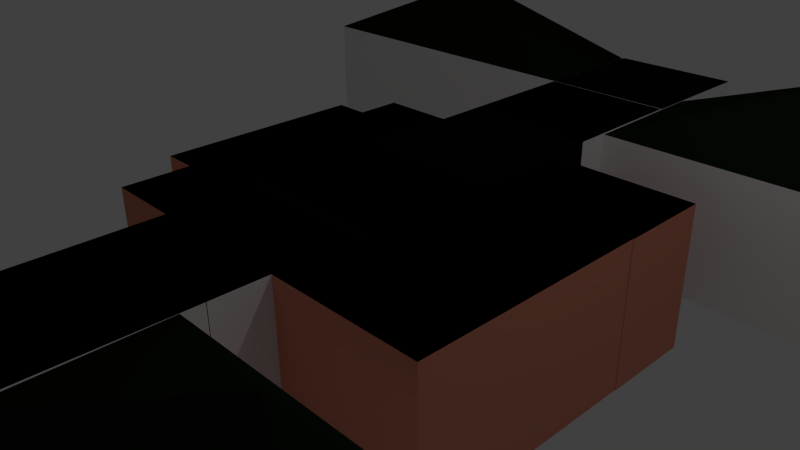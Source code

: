 # Source: Benedict_Maybe.blend  (saved by Blender 2.76.0; exported with 4.5.12 LTS)
import bpy
from mathutils import Matrix  # noqa: F401  (used for matrix-valued properties, if any)

bpy.ops.wm.read_factory_settings(use_empty=True)
scene = bpy.context.scene
scene.name = 'Scene'

# ---- collections
col_collection_1 = bpy.data.collections.new('Collection 1'); scene.collection.children.link(col_collection_1)

# ---- materials (node trees are filled in below, after node groups)
mat_roof = bpy.data.materials.new('roof')
mat_roof.alpha_threshold = 0.0
mat_roof.use_transparent_shadow = False
mat_roof.diffuse_color = (0.008345, 0.01467, 0.005983, 1.0)
mat_roof.roughness = 0.5
mat_material_009 = bpy.data.materials.new('Material.009')
mat_material_009.alpha_threshold = 0.0
mat_material_009.use_transparent_shadow = False
mat_material_009.diffuse_color = (0.003095, 0.002885, 0.002592, 1.0)
mat_material_009.roughness = 0.5
mat_material_007 = bpy.data.materials.new('Material.007')
mat_material_007.alpha_threshold = 0.0
mat_material_007.use_transparent_shadow = False
mat_material_007.diffuse_color = (0.002579, 0.002579, 0.002579, 1.0)
mat_material_007.roughness = 0.5
mat_material_006 = bpy.data.materials.new('Material.006')
mat_material_006.alpha_threshold = 0.0
mat_material_006.use_transparent_shadow = False
mat_material_006.diffuse_color = (0.0, 0.0, 0.0, 1.0)
mat_material_006.roughness = 0.5
mat_material_005 = bpy.data.materials.new('Material.005')
mat_material_005.alpha_threshold = 0.0
mat_material_005.use_transparent_shadow = False
mat_material_005.diffuse_color = (0.003095, 0.003095, 0.003095, 1.0)
mat_material_005.roughness = 0.5
mat_material_004 = bpy.data.materials.new('Material.004')
mat_material_004.alpha_threshold = 0.0
mat_material_004.use_transparent_shadow = False
mat_material_004.diffuse_color = (0.0, 0.0, 0.0, 1.0)
mat_material_004.roughness = 0.5
mat_material_003 = bpy.data.materials.new('Material.003')
mat_material_003.alpha_threshold = 0.0
mat_material_003.use_transparent_shadow = False
mat_material_003.diffuse_color = (0.0, 0.0, 0.0, 1.0)
mat_material_003.roughness = 0.5
mat_material_002 = bpy.data.materials.new('Material.002')
mat_material_002.alpha_threshold = 0.0
mat_material_002.use_transparent_shadow = False
mat_material_002.diffuse_color = (0.0, 0.0, 0.0, 1.0)
mat_material_002.roughness = 0.5
mat_material_010 = bpy.data.materials.new('Material.010')
mat_material_010.alpha_threshold = 0.0
mat_material_010.use_transparent_shadow = False
mat_material_010.roughness = 0.5
mat_material_008 = bpy.data.materials.new('Material.008')
mat_material_008.alpha_threshold = 0.0
mat_material_008.use_transparent_shadow = False
mat_material_008.diffuse_color = (0.004896, 0.004896, 0.004896, 1.0)
mat_material_008.roughness = 0.5
mat_material_001 = bpy.data.materials.new('Material.001')
mat_material_001.alpha_threshold = 0.0
mat_material_001.use_transparent_shadow = False
mat_material_001.diffuse_color = (0.8, 0.2928, 0.1997, 1.0)
mat_material_001.specular_color = (0.9068, 0.9708, 1.0)
mat_material_001.roughness = 0.5

# ---- material node trees

# ---- world
world_world = bpy.data.worlds.new('World'); scene.world = world_world
world_world.color = (0.05088, 0.05088, 0.05088)
world_world.use_sun_shadow = False
world_world.sun_shadow_jitter_overblur = 0.0
world_world.cycles.sampling_method = 'MANUAL'
world_world.cycles.sample_map_resolution = 256

# ---- cameras
cam_camera = bpy.data.cameras.new('Camera')
cam_camera.clip_end = 100.0
cam_camera.lens = 35.0
cam_camera.sensor_width = 32.0
cam_camera.sensor_height = 18.0
cam_camera.ortho_scale = 7.314
cam_camera.dof.focus_distance = 0.0
cam_camera.dof.aperture_fstop = 128.0

# ---- lights
light_lamp = bpy.data.lights.new('Lamp', 'POINT')
light_lamp.transmission_factor = 0.0
light_lamp.cutoff_distance = 30.0
light_lamp.energy = 100.0
light_lamp.shadow_buffer_clip_start = 1.001
light_lamp.shadow_soft_size = 0.1
light_lamp.shadow_maximum_resolution = 0.006
light_lamp.use_absolute_resolution = True
light_lamp.cycles.use_multiple_importance_sampling = False

# ---- meshes
me_cube_023 = bpy.data.meshes.new('Cube.023')
me_cube_023.from_pydata([(-1.368, -0.3772, -0.03392), (-1.0, 0.5, -1.0), (-1.0, 0.5, 0.0), (-1.368, -0.3772, -1.034), (-1.0, 0.5, -0.5), (-1.0, 0.5, 0.5), (-1.368, -0.3772, -0.5339), (-1.368, -0.3772, 0.4661)], [], [(4, 1, 3, 6), (2, 4, 6, 0), (5, 2, 0, 7)])
me_cube_023.use_remesh_preserve_volume = False
me_cube_023.use_remesh_preserve_attributes = False
me_cube_023.use_mirror_vertex_groups = False
me_cube_023.update()
me_cube_022 = bpy.data.meshes.new('Cube.022')
me_cube_022.from_pydata([(-1.411, 0.3987, 0.4922), (-1.411, 0.3987, -0.003967), (-1.0, -0.5, -0.9846), (-1.0, -0.5, 0.007711), (-1.411, 0.3987, -0.9963), (-1.0, -0.5, 0.5039), (-1.0, -0.5, -0.4884), (-1.411, 0.3987, -0.5001)], [], [(3, 5, 0, 1), (2, 6, 7, 4), (6, 3, 1, 7)])
me_cube_022.use_remesh_preserve_volume = False
me_cube_022.use_remesh_preserve_attributes = False
me_cube_022.use_mirror_vertex_groups = False
me_cube_022.update()
me_cube_021 = bpy.data.meshes.new('Cube.021')
me_cube_021.from_pydata([(-1.0, -1.0, 1.0), (-1.057, 1.091, 1.024), (-6.458, -1.0, 1.0), (-6.458, 1.0, 1.0), (-1.0, -1.0, 1.0), (-6.458, -1.0, 1.0), (-3.782, 0.05297, 2.15), (-1.0, -1.0, 1.0)], [], [(0, 1, 3, 2), (2, 0, 4, 5), (5, 4, 6), (1, 3, 6), (2, 3, 6), (1, 7, 6)])
me_cube_021.materials.append(mat_roof)
me_cube_021.use_remesh_preserve_volume = False
me_cube_021.use_remesh_preserve_attributes = False
me_cube_021.use_mirror_vertex_groups = False
me_cube_021.update()
me_cube_020 = bpy.data.meshes.new('Cube.020')
me_cube_020.from_pydata([(-1.0, -1.0, 1.0), (-1.01, 0.9947, 1.024), (-6.458, -1.0, 1.0), (-6.458, 1.0, 1.0), (-1.0, -1.0, 1.0), (-6.458, -1.0, 1.0), (-3.782, 0.05297, 2.15), (-1.0, -1.0, 1.0)], [], [(0, 1, 3, 2), (2, 0, 4, 5), (5, 4, 6), (1, 3, 6), (2, 3, 6), (1, 7, 6)])
me_cube_020.materials.append(mat_roof)
me_cube_020.use_remesh_preserve_volume = False
me_cube_020.use_remesh_preserve_attributes = False
me_cube_020.use_mirror_vertex_groups = False
me_cube_020.update()
me_cube_019 = bpy.data.meshes.new('Cube.019')
me_cube_019.from_pydata([(-1.0, -1.0, 1.0), (-0.9763, 1.078, 0.9973), (-6.458, -1.0, 1.0), (-6.458, 1.0, 1.0), (-1.0, -1.0, 1.0), (-6.458, -1.0, 1.0), (-3.782, 0.05297, 2.15), (-1.0, -1.0, 1.0)], [], [(0, 1, 3, 2), (2, 0, 4, 5), (5, 4, 6), (1, 3, 6), (2, 3, 6), (1, 7, 6)])
me_cube_019.materials.append(mat_roof)
me_cube_019.use_remesh_preserve_volume = False
me_cube_019.use_remesh_preserve_attributes = False
me_cube_019.use_mirror_vertex_groups = False
me_cube_019.update()
me_cube_018 = bpy.data.meshes.new('Cube.018')
me_cube_018.from_pydata([(-1.0, -1.0, 1.0), (-1.042, 0.9938, 0.9914), (-6.458, -1.0, 1.0), (-6.458, 1.0, 1.0), (-1.0, -1.0, 1.0), (-6.458, -1.0, 1.0), (-3.782, 0.05297, 2.15), (-1.0, -1.0, 1.0)], [], [(0, 1, 3, 2), (2, 0, 4, 5), (5, 4, 6), (1, 3, 6), (2, 3, 6), (1, 7, 6)])
me_cube_018.materials.append(mat_roof)
me_cube_018.use_remesh_preserve_volume = False
me_cube_018.use_remesh_preserve_attributes = False
me_cube_018.use_mirror_vertex_groups = False
me_cube_018.update()
me_cube_017 = bpy.data.meshes.new('Cube.017')
me_cube_017.from_pydata([(1.0, 1.0, 1.0), (1.0, -1.0, 1.0), (-1.0, -1.0, 1.0), (-1.0, 1.0, 1.0)], [], [(0, 3, 2, 1)])
me_cube_017.materials.append(mat_material_009)
me_cube_017.use_remesh_preserve_volume = False
me_cube_017.use_remesh_preserve_attributes = False
me_cube_017.use_mirror_vertex_groups = False
me_cube_017.update()
me_cube_016 = bpy.data.meshes.new('Cube.016')
me_cube_016.from_pydata([(1.0, 1.0, 1.0), (1.0, -1.0, 1.0), (-1.0, -1.0, 1.0), (-1.0, 1.0, 1.0)], [], [(0, 3, 2, 1)])
me_cube_016.materials.append(mat_material_007)
me_cube_016.use_remesh_preserve_volume = False
me_cube_016.use_remesh_preserve_attributes = False
me_cube_016.use_mirror_vertex_groups = False
me_cube_016.update()
me_cube_015 = bpy.data.meshes.new('Cube.015')
me_cube_015.from_pydata([(1.0, 1.0, 1.0), (1.0, -1.0, 1.0), (-1.0, -1.0, 1.0), (-1.0, 1.0, 1.0), (-1.0, 1.788e-07, 1.0), (-1.0, 0.5, 1.0), (-1.0, -0.5, 1.0)], [], [(0, 3, 5, 4, 6, 2, 1)])
me_cube_015.materials.append(mat_material_006)
me_cube_015.use_remesh_preserve_volume = False
me_cube_015.use_remesh_preserve_attributes = False
me_cube_015.use_mirror_vertex_groups = False
me_cube_015.update()
me_cube_014 = bpy.data.meshes.new('Cube.014')
me_cube_014.from_pydata([(-1.0, -1.0, -1.0), (-1.0, 1.0, -1.0), (-1.0, -1.0, 1.0), (-1.0, 1.0, 1.0)], [], [(0, 2, 3, 1)])
me_cube_014.use_remesh_preserve_volume = False
me_cube_014.use_remesh_preserve_attributes = False
me_cube_014.use_mirror_vertex_groups = False
me_cube_014.update()
me_cube_009 = bpy.data.meshes.new('Cube.009')
me_cube_009.from_pydata([(1.0, 1.0, 1.0), (1.0, -1.0, 1.0), (-1.0, -1.0, 1.0), (-1.0, 1.0, 1.0)], [], [(0, 3, 2, 1)])
me_cube_009.materials.append(mat_material_005)
me_cube_009.use_remesh_preserve_volume = False
me_cube_009.use_remesh_preserve_attributes = False
me_cube_009.use_mirror_vertex_groups = False
me_cube_009.update()
me_cube_008 = bpy.data.meshes.new('Cube.008')
me_cube_008.from_pydata([(1.0, 1.0, 1.0), (1.0, -1.0, 1.0), (-1.0, -1.0, 1.0), (-1.0, 1.0, 1.0)], [], [(0, 3, 2, 1)])
me_cube_008.materials.append(mat_material_004)
me_cube_008.use_remesh_preserve_volume = False
me_cube_008.use_remesh_preserve_attributes = False
me_cube_008.use_mirror_vertex_groups = False
me_cube_008.update()
me_cube_007 = bpy.data.meshes.new('Cube.007')
me_cube_007.from_pydata([(1.0, 1.0, 1.0), (1.0, -1.0, 1.0), (-1.0, -1.0, 1.0), (-1.0, 1.0, 1.0)], [], [(0, 3, 2, 1)])
me_cube_007.materials.append(mat_material_003)
me_cube_007.use_remesh_preserve_volume = False
me_cube_007.use_remesh_preserve_attributes = False
me_cube_007.use_mirror_vertex_groups = False
me_cube_007.update()
me_cube_005 = bpy.data.meshes.new('Cube.005')
me_cube_005.from_pydata([(1.0, 1.0, 1.0), (1.0, -1.0, 1.0), (-1.0, -1.0, 1.0), (-1.0, 1.0, 1.0), (-2.068, -1.0, 1.0), (-2.068, 1.0, 1.0), (-1.0, -2.284, 1.0), (-2.068, -2.284, 1.0), (-1.0, 2.301, 1.0), (-2.068, 2.301, 1.0), (2.469, 1.0, 1.0), (2.469, -1.0, 1.0), (1.0, 2.277, 1.0), (2.469, 2.277, 1.0), (1.0, -2.236, 1.0), (2.469, -2.236, 1.0), (3.099, -1.0, 1.0), (3.099, -2.236, 1.0), (3.098, 1.0, 1.0), (3.098, -1.0, 1.0), (3.107, 1.0, 1.0), (3.107, 2.277, 1.0), (-2.068, 4.172e-07, 1.0), (-2.068, -1.642, 1.0), (-2.068, 1.651, 1.0), (-2.068, 0.5, 1.0), (-2.068, -1.321, 1.0), (-2.068, 1.976, 1.0), (-2.068, -0.5, 1.0), (-2.068, -1.963, 1.0), (-2.068, 1.325, 1.0), (-2.563, -1.0, 1.0), (-2.563, 1.0, 1.0), (-2.563, 0.5, 1.0), (-2.563, -1.321, 1.0), (-2.563, -0.5, 1.0), (-2.563, 5.662e-07, 1.0), (-2.563, 1.325, 1.0), (-2.563, 1.651, 1.0)], [], [(0, 3, 2, 1), (0, 1, 11, 10), (2, 3, 5, 25, 22, 28, 4), (2, 4, 26, 23, 29, 7, 6), (5, 3, 8, 9, 27, 24, 30), (0, 10, 13, 12), (11, 1, 14, 15), (11, 15, 17, 16), (10, 11, 19, 18), (13, 10, 20, 21), (30, 24, 38, 37), (4, 28, 35, 31), (25, 5, 32, 33), (28, 22, 36, 35), (5, 30, 37, 32), (22, 25, 33, 36), (26, 4, 31, 34)])
me_cube_005.materials.append(mat_material_002)
me_cube_005.use_remesh_preserve_volume = False
me_cube_005.use_remesh_preserve_attributes = False
me_cube_005.use_mirror_vertex_groups = False
me_cube_005.update()
me_cube_013 = bpy.data.meshes.new('Cube.013')
me_cube_013.from_pydata([(1.0, 1.0, -1.0), (1.0, -1.0, -1.0), (-1.0, -1.0, -1.0), (-1.0, 1.0, -1.0), (1.0, 1.0, 1.0), (1.0, -1.0, 1.0), (-1.0, -1.0, 1.0), (-1.0, 1.0, 1.0), (-1.0, -1.0, -1.0), (-0.9536, 1.0, -1.0), (-1.0, -1.0, 1.0), (-0.9955, 0.9941, 0.9912), (-6.458, -1.0, -1.0), (-6.458, 1.0, -1.0), (-6.458, -1.0, 1.0), (-6.458, 1.0, 1.0), (1.0, 1.0, 1.0), (-1.0, 1.0, 1.0), (-1.0, -1.0, 1.0), (-0.9745, 0.9971, -0.004459), (-6.458, 1.0, -7.153e-07), (-3.706, 1.0, -1.0), (-3.727, 0.997, 0.9956), (-3.716, 0.9986, -0.00223), (-0.985, 0.9956, 0.4934), (-6.458, 1.0, 0.5), (-2.33, 1.0, -1.0), (-5.093, 0.9985, 0.9978), (-0.964, 0.9987, -0.5023), (-6.458, 1.0, -0.5), (-5.082, 1.0, -1.0), (-2.361, 0.9955, 0.9934), (-5.087, 0.9993, -0.001115), (-3.722, 0.9978, 0.4967), (-3.711, 0.9993, -0.5011), (-2.353, 0.9967, 0.495), (-5.09, 0.9989, 0.4983), (-5.085, 0.9997, -0.5006), (-0.9902, 0.9948, 0.7423), (-6.458, 1.0, 0.75), (-1.642, 1.0, -1.0), (-5.776, 0.9993, 0.9989), (-0.9693, 0.9979, -0.2534), (-6.458, 1.0, -0.25), (-4.394, 1.0, -1.0), (-3.044, 0.9963, 0.9945), (-5.773, 0.9996, -0.000558), (-3.031, 0.9982, -0.002787), (-3.724, 0.9974, 0.7461), (-3.714, 0.999, -0.2517), (-0.9798, 0.9964, 0.2445), (-6.458, 1.0, 0.25), (-3.018, 1.0, -1.0), (-4.41, 0.9978, 0.9967), (-0.9588, 0.9994, -0.7512), (-6.458, 1.0, -0.75), (-5.77, 1.0, -1.0), (-1.678, 0.9948, 0.9923), (-1.66, 0.9975, -0.003901), (-3.719, 0.9982, 0.2472), (-3.709, 0.9997, -0.7506), (-3.024, 0.9992, -0.5014), (-1.651, 0.9988, -0.502), (-2.342, 0.9984, -0.2525), (-2.334, 0.9996, -0.7509), (-3.038, 0.9972, 0.4959), (-1.669, 0.9961, 0.4942), (-2.349, 0.9973, 0.2458), (-5.774, 0.9994, 0.4992), (-4.406, 0.9983, 0.4975), (-5.091, 0.9987, 0.7481), (-5.089, 0.9991, 0.2486), (-5.772, 0.9998, -0.5003), (-5.086, 0.9995, -0.2508), (-5.084, 0.9999, -0.7503), (-4.396, 0.9998, -0.7505), (-4.4, 0.9992, -0.2513), (-5.772, 0.9997, -0.2504), (-4.404, 0.9986, 0.2479), (-5.775, 0.9994, 0.749), (-1.665, 0.9968, 0.2452), (-1.674, 0.9955, 0.7433), (-3.041, 0.9968, 0.7452), (-1.646, 0.9995, -0.7511), (-1.655, 0.9982, -0.253), (-3.028, 0.9987, -0.2521), (-3.021, 0.9997, -0.7508), (-3.034, 0.9977, 0.2465), (-5.774, 0.9995, 0.2493), (-5.771, 0.9999, -0.7502), (-0.9929, 0.9944, 0.8668), (-6.458, 1.0, 0.875), (-1.298, 1.0, -1.0), (-6.117, 0.9996, 0.9995), (-0.9719, 0.9975, -0.1289), (-6.458, 1.0, -0.125), (-4.05, 1.0, -1.0), (-3.386, 0.9967, 0.9951), (-6.116, 0.9998, -0.0002793), (-3.726, 0.9972, 0.8709), (-3.715, 0.9988, -0.127), (-0.9824, 0.996, 0.3689), (-6.458, 1.0, 0.375), (-2.674, 1.0, -1.0), (-4.751, 0.9981, 0.9973), (-0.9614, 0.9991, -0.6268), (-6.458, 1.0, -0.625), (-5.426, 1.0, -1.0), (-2.02, 0.9952, 0.9929), (-4.745, 0.9991, -0.001394), (-2.003, 0.9977, -0.003623), (-3.72, 0.998, 0.372), (-3.71, 0.9995, -0.6259), (-1.994, 0.9989, -0.5019), (-2.344, 0.9981, -0.1279), (-3.38, 0.9975, 0.4963), (-2.011, 0.9964, 0.4946), (-2.359, 0.9958, 0.8688), (-2.351, 0.997, 0.3704), (-6.116, 0.9997, 0.4996), (-4.748, 0.9986, 0.4979), (-5.092, 0.9986, 0.8729), (-5.089, 0.999, 0.3735), (-6.115, 0.9999, -0.5001), (-4.741, 0.9996, -0.5007), (-5.087, 0.9994, -0.126), (-5.084, 0.9998, -0.6254), (-0.9876, 0.9952, 0.6178), (-6.458, 1.0, 0.625), (-1.986, 1.0, -1.0), (-5.434, 0.9989, 0.9984), (-0.9667, 0.9983, -0.3778), (-6.458, 1.0, -0.375), (-4.738, 1.0, -1.0), (-2.703, 0.9959, 0.994), (-2.688, 0.998, -0.003066), (-3.723, 0.9976, 0.6214), (-3.713, 0.9991, -0.3764), (-0.9771, 0.9967, 0.12), (-6.458, 1.0, 0.125), (-3.362, 1.0, -1.0), (-4.068, 0.9974, 0.9962), (-0.9562, 0.9998, -0.8757), (-6.458, 1.0, -0.875), (-6.114, 1.0, -1.0), (-1.337, 0.9944, 0.9918), (-4.059, 0.9987, -0.001951), (-1.317, 0.9973, -0.00418), (-3.718, 0.9984, 0.1225), (-3.707, 0.9999, -0.8753), (-2.681, 0.9991, -0.5016), (-0.991, 1.083, -0.6607), (-2.34, 0.9987, -0.3771), (-2.332, 0.9999, -0.8755), (-2.695, 0.997, 0.4954), (-1.327, 0.9959, 0.4938), (-5.432, 0.9992, 0.4988), (-4.064, 0.9981, 0.4971), (-5.091, 0.9988, 0.6232), (-5.088, 0.9992, 0.1237), (-4.055, 0.9994, -0.501), (-5.085, 0.9996, -0.3757), (-5.083, 1.0, -0.8752), (-4.74, 0.9998, -0.7504), (-4.052, 0.9998, -0.7505), (-4.395, 0.9999, -0.8753), (-4.743, 0.9993, -0.2511), (-4.057, 0.9991, -0.2515), (-4.401, 0.9991, -0.1265), (-4.399, 0.9994, -0.3761), (-6.115, 0.9999, -0.2502), (-5.429, 0.9996, -0.2506), (-5.773, 0.9997, -0.1255), (-5.772, 0.9998, -0.3754), (-4.746, 0.9989, 0.2483), (-4.062, 0.9984, 0.2476), (-4.405, 0.9985, 0.3727), (-4.75, 0.9984, 0.7476), (-4.066, 0.9977, 0.7466), (-4.409, 0.9979, 0.8719), (-6.117, 0.9997, 0.7495), (-5.775, 0.9993, 0.874), (-5.775, 0.9994, 0.6241), (-2.007, 0.997, 0.2455), (-1.322, 0.9966, 0.2448), (-1.667, 0.9965, 0.3697), (-1.662, 0.9972, 0.1206), (-2.016, 0.9958, 0.7437), (-1.332, 0.9951, 0.7428), (-1.676, 0.9951, 0.8678), (-1.671, 0.9958, 0.6187), (-2.699, 0.9964, 0.7447), (-3.042, 0.9965, 0.8698), (-3.039, 0.997, 0.6205), (-1.99, 0.9995, -0.751), (-0.9978, 1.082, -0.2871), (-1.649, 0.9992, -0.6265), (-1.644, 0.9998, -0.8756), (-1.998, 0.9983, -0.2527), (-1.312, 0.998, -0.2532), (-1.658, 0.9978, -0.1284), (-1.653, 0.9985, -0.3775), (-3.371, 0.9988, -0.2519), (-2.685, 0.9986, -0.2523), (-3.029, 0.9984, -0.1274), (-3.026, 0.9989, -0.3768), (-3.365, 0.9997, -0.7507), (-2.677, 0.9996, -0.7508), (-3.023, 0.9994, -0.6261), (-3.02, 0.9999, -0.8754), (-3.377, 0.998, 0.2469), (-2.692, 0.9975, 0.2462), (-3.036, 0.9975, 0.3712), (-3.033, 0.998, 0.1219), (-6.116, 0.9998, 0.2497), (-5.431, 0.9993, 0.249), (-5.774, 0.9995, 0.3742), (-5.773, 0.9996, 0.1244), (-6.115, 1.0, -0.7501), (-5.427, 0.9999, -0.7502), (-5.771, 0.9999, -0.6252), (-5.771, 1.0, -0.8751), (-5.427, 1.0, -0.8751), (-6.115, 0.9999, -0.6251), (-5.432, 0.9992, 0.3739), (-6.116, 0.9997, 0.3746), (-2.69, 0.9978, 0.1216), (-2.694, 0.9972, 0.3708), (-3.378, 0.9977, 0.3716), (-2.676, 0.9999, -0.8755), (-2.679, 0.9994, -0.6262), (-2.683, 0.9988, -0.377), (-2.686, 0.9983, -0.1277), (-3.372, 0.9986, -0.1272), (-0.9887, 1.084, -0.7852), (-1.315, 0.9977, -0.1287), (-2.001, 0.998, -0.1282), (-0.9933, 1.083, -0.5361), (-0.9841, 1.084, -1.034), (-1.992, 0.9992, -0.6264), (-2.697, 0.9967, 0.6201), (-2.701, 0.9962, 0.8693), (-3.384, 0.9969, 0.8704), (-1.33, 0.9955, 0.6183), (-1.334, 0.9948, 0.8673), (-2.018, 0.9955, 0.8683), (-1.32, 0.9969, 0.1203), (-1.325, 0.9962, 0.3693), (-2.009, 0.9967, 0.3701), (-5.434, 0.999, 0.8735), (-6.117, 0.9997, 0.8745), (-4.065, 0.9979, 0.6219), (-4.067, 0.9976, 0.8714), (-4.75, 0.9983, 0.8724), (-4.06, 0.9986, 0.1228), (-4.063, 0.9982, 0.3723), (-4.747, 0.9987, 0.3731), (-5.429, 0.9997, -0.3755), (-5.43, 0.9995, -0.1257), (-6.116, 0.9998, -0.1252), (-4.056, 0.9993, -0.3762), (-4.058, 0.9989, -0.1267), (-4.744, 0.9992, -0.1262), (-4.051, 0.9999, -0.8753), (-4.053, 0.9996, -0.6258), (-4.741, 0.9997, -0.6255), (-4.739, 0.9999, -0.8752), (-4.742, 0.9995, -0.3759), (-6.115, 0.9999, -0.3752), (-4.746, 0.999, 0.1234), (-4.749, 0.9985, 0.6228), (-6.117, 0.9997, 0.6246), (-2.005, 0.9974, 0.1209), (-2.013, 0.9961, 0.6192), (-1.988, 0.9999, -0.8755), (-1.996, 0.9986, -0.3773), (-3.369, 0.999, -0.3766), (-3.363, 0.9999, -0.8754), (-6.116, 0.9998, 0.1247), (-6.115, 1.0, -0.875), (-0.9864, 1.084, -0.9097), (-0.9956, 1.083, -0.4116), (-6.313, 1.129, -0.4924), (-6.313, 1.129, -0.9923), (-6.314, 1.129, -0.2425), (-6.313, 1.129, -0.7424), (-6.313, 1.129, -0.6174), (-6.314, 1.129, -0.3675), (-6.313, 1.129, -0.8673)], [], [(0, 1, 2, 3), (0, 4, 5, 1), (1, 5, 6, 2), (2, 6, 10, 8), (4, 0, 3, 7), (9, 8, 12, 13, 144, 56, 107, 30, 133, 44, 96, 21, 140, 52, 103, 26, 129, 40, 92), (6, 7, 11, 10), (7, 3, 9, 142, 54, 105, 28, 131, 42, 94, 19, 138, 50, 101, 24, 127, 38, 90, 11), (3, 2, 8, 9), (12, 14, 15, 91, 39, 128, 25, 102, 51, 139, 20, 95, 43, 132, 29, 106, 55, 143, 13), (8, 10, 14, 12), (4, 7, 17, 16), (11, 10, 18), (278, 98, 20, 139), (277, 140, 21, 149), (274, 129, 26, 153), (271, 119, 25, 128), (270, 120, 36, 158), (269, 109, 32, 159), (267, 124, 37, 161), (266, 133, 30, 162), (265, 163, 74, 126), (263, 96, 44, 165), (262, 166, 73, 125), (261, 167, 76, 168), (259, 170, 43, 95), (258, 171, 77, 172), (256, 174, 71, 122), (255, 175, 78, 176), (253, 177, 70, 121), (250, 180, 39, 91), (248, 183, 67, 118), (247, 184, 80, 185), (246, 147, 58, 186), (244, 188, 81, 189), (243, 155, 66, 190), (241, 191, 82, 192), (240, 154, 65, 193), (236, 198, 63, 114), (235, 199, 84, 200), (233, 202, 49, 100), (232, 203, 85, 204), (231, 150, 61, 205), (230, 207, 86, 208), (229, 103, 52, 209), (228, 210, 59, 111), (227, 211, 87, 212), (226, 135, 47, 213), (225, 214, 51, 102), (224, 215, 88, 216), (222, 107, 56, 221), (219, 222, 221, 89), (74, 162, 222, 219), (162, 30, 107, 222), (72, 220, 223, 123), (220, 89, 218, 223), (156, 224, 216, 68), (36, 122, 224, 156), (122, 71, 215, 224), (119, 225, 102, 25), (68, 216, 225, 119), (216, 88, 214, 225), (211, 226, 213, 87), (154, 227, 212, 65), (35, 118, 227, 154), (118, 67, 211, 227), (115, 228, 111, 33), (65, 212, 228, 115), (212, 87, 210, 228), (207, 229, 209, 86), (64, 153, 229, 207), (153, 26, 103, 229), (150, 230, 208, 61), (203, 231, 205, 85), (63, 152, 231, 203), (135, 232, 204, 47), (114, 63, 203, 232), (204, 85, 202, 233), (147, 235, 200, 58), (19, 94, 235, 147), (94, 42, 199, 235), (58, 200, 236, 110), (200, 84, 198, 236), (201, 84, 195, 281), (196, 62, 237, 151), (40, 197, 280, 238), (62, 201, 281, 237), (83, 196, 151, 234), (197, 83, 234, 280), (62, 196, 239, 113), (196, 83, 194, 239), (191, 240, 193, 82), (134, 241, 192, 45), (31, 117, 241, 134), (97, 242, 99, 22), (45, 192, 242, 97), (188, 243, 190, 81), (38, 127, 243, 188), (127, 24, 155, 243), (145, 244, 189, 57), (11, 90, 244, 145), (90, 38, 188, 244), (108, 245, 117, 31), (57, 189, 245, 108), (189, 81, 187, 245), (184, 246, 186, 80), (50, 138, 246, 184), (138, 19, 147, 246), (155, 247, 185, 66), (24, 101, 247, 155), (101, 50, 184, 247), (116, 248, 118, 35), (66, 185, 248, 116), (185, 80, 183, 248), (130, 249, 181, 41), (27, 121, 249, 130), (93, 250, 91, 15), (41, 181, 250, 93), (181, 79, 180, 250), (48, 136, 251, 178), (136, 33, 157, 251), (141, 252, 179, 53), (22, 99, 252, 141), (99, 48, 178, 252), (104, 253, 121, 27), (53, 179, 253, 104), (59, 148, 254, 175), (148, 23, 146, 254), (157, 255, 176, 69), (33, 111, 255, 157), (111, 59, 175, 255), (120, 256, 122, 36), (69, 176, 256, 120), (176, 78, 174, 256), (171, 257, 173, 77), (73, 161, 257, 171), (125, 73, 171, 258), (98, 259, 95, 20), (46, 172, 259, 98), (172, 77, 170, 259), (167, 260, 169, 76), (49, 137, 260, 167), (137, 34, 160, 260), (23, 100, 261, 146), (100, 49, 167, 261), (109, 262, 125, 32), (168, 76, 166, 262), (164, 263, 165, 75), (60, 149, 263, 164), (149, 21, 96, 263), (34, 112, 264, 160), (112, 60, 164, 264), (124, 265, 126, 37), (163, 266, 162, 74), (75, 165, 266, 163), (165, 44, 133, 266), (166, 267, 161, 73), (76, 169, 267, 166), (77, 173, 268, 170), (173, 72, 123, 268), (174, 269, 159, 71), (177, 270, 158, 70), (180, 271, 128, 39), (79, 182, 271, 180), (182, 68, 119, 271), (80, 186, 272, 183), (186, 58, 110, 272), (81, 190, 273, 187), (190, 66, 116, 273), (194, 274, 153, 64), (83, 197, 274, 194), (197, 40, 129, 274), (198, 275, 152, 63), (84, 201, 275, 198), (201, 62, 113, 275), (202, 276, 137, 49), (85, 205, 276, 202), (206, 277, 149, 60), (86, 209, 277, 206), (209, 52, 140, 277), (214, 278, 139, 51), (88, 217, 278, 214), (217, 46, 98, 278), (89, 221, 279, 218), (221, 56, 144, 279), (218, 279, 288, 285), (223, 218, 285, 286), (170, 268, 287, 284), (279, 144, 283, 288), (123, 223, 286, 282), (268, 123, 282, 287)])
me_cube_013.materials.append(mat_material_010)
me_cube_013.use_remesh_preserve_volume = False
me_cube_013.use_remesh_preserve_attributes = False
me_cube_013.use_mirror_vertex_groups = False
me_cube_013.update()
me_cube_012 = bpy.data.meshes.new('Cube.012')
me_cube_012.from_pydata([(1.0, 1.0, -1.0), (1.0, -1.0, -1.0), (-1.0, -1.0, -1.0), (-1.0, 1.0, -1.0), (1.0, 1.0, 1.0), (1.0, -1.0, 1.0), (-1.0, -1.0, 1.0), (-1.0, 1.0, 1.0), (-1.0, -1.0, -1.0), (-1.0, 1.0, -1.0), (-1.0, -1.0, 1.0), (-0.9763, 1.078, 0.9973), (-6.458, -1.0, -1.0), (-6.458, 1.093, -0.9996), (-6.458, -1.0, 1.0), (-6.458, 1.0, 1.0), (1.0, 1.0, 1.0), (-1.0, 1.0, 1.0), (-1.0, -1.0, 1.0)], [], [(0, 1, 2, 3), (4, 7, 6, 5), (0, 4, 5, 1), (1, 5, 6, 2), (2, 6, 10, 8), (4, 0, 3, 7), (9, 8, 12, 13), (6, 7, 11, 10), (7, 3, 9, 11), (3, 2, 8, 9), (12, 14, 15, 13), (8, 10, 14, 12), (11, 9, 13, 15), (4, 7, 17, 16), (11, 10, 18)])
me_cube_012.use_remesh_preserve_volume = False
me_cube_012.use_remesh_preserve_attributes = False
me_cube_012.use_mirror_vertex_groups = False
me_cube_012.update()
me_cube_011 = bpy.data.meshes.new('Cube.011')
me_cube_011.from_pydata([(1.0, 1.0, -1.0), (1.0, -1.0, -1.0), (-1.0, -1.0, -1.0), (-1.0, 1.0, -1.0), (1.0, 1.0, 1.0), (1.0, -1.0, 1.0), (-1.0, -1.0, 1.0), (-1.0, 1.0, 1.0), (-1.0, -1.0, -1.0), (-1.0, 1.0, -1.0), (-1.0, -1.0, 1.0), (-1.01, 0.9947, 1.024), (-6.458, -1.0, -1.0), (-6.458, 1.0, -1.0), (-6.458, -1.0, 1.0), (-6.458, 1.0, 1.0), (1.0, 1.0, 1.0), (-1.0, 1.0, 1.0), (-1.0, -1.0, 1.0)], [], [(0, 1, 2, 3), (4, 7, 6, 5), (0, 4, 5, 1), (1, 5, 6, 2), (2, 6, 10, 8), (4, 0, 3, 7), (9, 8, 12, 13), (6, 7, 11, 10), (7, 3, 9, 11), (3, 2, 8, 9), (12, 14, 15, 13), (8, 10, 14, 12), (11, 9, 13, 15), (4, 7, 17, 16), (11, 10, 18)])
me_cube_011.use_remesh_preserve_volume = False
me_cube_011.use_remesh_preserve_attributes = False
me_cube_011.use_mirror_vertex_groups = False
me_cube_011.update()
me_cube_010 = bpy.data.meshes.new('Cube.010')
me_cube_010.from_pydata([(1.0, 1.0, -1.0), (1.0, -1.0, -1.0), (-1.0, -1.0, -1.0), (-1.0, 1.0, -1.0), (1.0, 1.0, 1.0), (1.0, -1.0, 1.0), (-1.0, -1.0, 1.0), (-1.0, 1.0, 1.0), (-1.0, -1.0, -1.0), (-1.0, 1.0, -1.0), (-1.0, -1.0, 1.0), (-1.057, 1.091, 1.024), (-6.458, -1.0, -1.0), (-6.458, 1.0, -1.0), (-6.458, -1.0, 1.0), (-6.458, 1.0, 1.0), (1.0, 1.0, 1.0), (-1.0, 1.0, 1.0), (-1.0, -1.0, 1.0)], [], [(0, 1, 2, 3), (4, 7, 6, 5), (0, 4, 5, 1), (1, 5, 6, 2), (2, 6, 10, 8), (4, 0, 3, 7), (9, 8, 12, 13), (6, 7, 11, 10), (7, 3, 9, 11), (3, 2, 8, 9), (12, 14, 15, 13), (8, 10, 14, 12), (11, 9, 13, 15), (4, 7, 17, 16), (11, 10, 18)])
me_cube_010.use_remesh_preserve_volume = False
me_cube_010.use_remesh_preserve_attributes = False
me_cube_010.use_mirror_vertex_groups = False
me_cube_010.update()
me_cube_006 = bpy.data.meshes.new('Cube.006')
me_cube_006.from_pydata([(1.0, 1.0, -1.0), (1.0, -1.0, -1.0), (-1.0, -1.0, -1.0), (-1.0, 1.0, -1.0), (1.0, 1.0, 1.0), (1.0, -1.0, 1.0), (-1.0, -1.0, 1.0), (-1.0, 1.0, 1.0)], [], [(0, 1, 2, 3), (0, 4, 5, 1), (1, 5, 6, 2), (2, 6, 7, 3), (4, 0, 3, 7)])
me_cube_006.use_remesh_preserve_volume = False
me_cube_006.use_remesh_preserve_attributes = False
me_cube_006.use_mirror_vertex_groups = False
me_cube_006.update()
me_cube_004 = bpy.data.meshes.new('Cube.004')
me_cube_004.from_pydata([(1.0, 1.0, -1.0), (1.0, -1.0, -1.0), (-1.0, -1.0, -1.0), (-1.0, 1.0, -1.0), (1.0, 1.0, 1.0), (1.0, -1.0, 1.0), (-1.0, -1.0, 1.0), (-1.0, 1.0, 1.0), (-1.0, 2.98e-07, -1.0), (-1.0, -1.0, 0.0), (-1.0, 1.0, 0.0), (-1.0, 1.788e-07, 1.0), (-1.0, 0.5, -1.0), (-1.0, -1.0, 0.5), (-1.0, 1.0, 0.5), (-1.0, 0.5, 1.0), (-1.0, -0.5, -1.0), (-1.0, -1.0, -0.5), (-1.0, 1.0, -0.5), (-1.0, -0.5, 1.0), (-1.0, 0.5, 0.0), (-1.0, -0.5, 0.0), (-1.0, 2.086e-07, 0.5), (-1.0, -0.5, 0.5), (-1.0, -0.5, -0.5), (-1.0, 0.5, -0.5), (-1.0, 0.5, 0.5)], [], [(0, 1, 2, 16, 8, 12, 3), (0, 4, 5, 1), (1, 5, 6, 13, 9, 17, 2), (26, 15, 7, 14), (4, 0, 3, 18, 10, 14, 7), (25, 20, 10, 18), (23, 19, 11, 22), (9, 13, 23, 21), (13, 6, 19, 23), (2, 17, 24, 16), (17, 9, 21, 24), (12, 25, 18, 3), (20, 26, 14, 10), (22, 11, 15, 26)])
me_cube_004.use_remesh_preserve_volume = False
me_cube_004.use_remesh_preserve_attributes = False
me_cube_004.use_mirror_vertex_groups = False
me_cube_004.update()
me_cube_003 = bpy.data.meshes.new('Cube.003')
me_cube_003.from_pydata([(1.0, 1.0, -1.0), (1.0, -1.0, -1.0), (-1.0, -1.0, -0.9846), (-1.0, 1.0, -0.9846), (1.0, 1.0, 1.0), (1.0, -1.0, 1.0), (-1.0, -1.0, 1.0), (-1.0, 1.0, 1.0), (-1.122, -0.08279, -0.4309), (-1.0, -1.0, -0.9846), (-1.0, 1.0, -0.9846), (-1.0, -1.0, 1.0), (-1.0, 1.0, 1.0), (-1.0, -1.0, 0.007711), (-1.0, 1.0, 0.007711), (-1.0, 1.788e-07, 1.0), (-1.0, 0.5, -0.9846), (-1.0, -1.0, 0.5039), (-1.0, 1.0, 0.5039), (-1.0, 0.5, 1.0), (-1.0, -0.5, -0.9846), (-1.0, -1.0, -0.4884), (-1.0, 1.0, -0.4884), (-1.0, -0.5, 1.0), (-1.0, 0.5, 0.007711), (-1.0, -0.5, 0.007711), (-1.0, 2.086e-07, 0.5039), (-1.0, -0.5, 0.5039), (-1.0, -0.5, -0.4884), (-1.0, 0.5, -0.4884), (-1.0, 0.5, 0.5039)], [], [(0, 1, 2, 3), (0, 4, 5, 1), (1, 5, 6, 2), (2, 6, 7, 3), (4, 0, 3, 7), (30, 19, 12, 18), (29, 24, 14, 22), (27, 23, 15, 26), (13, 17, 27, 25), (17, 11, 23, 27), (9, 21, 28, 20), (21, 13, 25, 28), (16, 29, 22, 10), (24, 30, 18, 14), (26, 15, 19, 30)])
me_cube_003.use_remesh_preserve_volume = False
me_cube_003.use_remesh_preserve_attributes = False
me_cube_003.use_mirror_vertex_groups = False
me_cube_003.update()
me_cube_002 = bpy.data.meshes.new('Cube.002')
me_cube_002.from_pydata([(1.0, 1.0, -1.0), (1.0, -1.0, -1.0), (-1.0, -1.0, -1.0), (-1.0, 1.0, -1.0), (1.0, 1.0, 1.0), (1.0, -1.0, 1.0), (-1.0, -1.0, 1.0), (-1.0, 1.0, 1.0)], [], [(0, 1, 2, 3), (0, 4, 5, 1), (1, 5, 6, 2), (2, 6, 7, 3), (4, 0, 3, 7)])
me_cube_002.use_remesh_preserve_volume = False
me_cube_002.use_remesh_preserve_attributes = False
me_cube_002.use_mirror_vertex_groups = False
me_cube_002.update()
me_cube_001 = bpy.data.meshes.new('Cube.001')
me_cube_001.from_pydata([(1.0, 1.0, -1.0), (1.0, -1.0, -1.0), (-1.0, -1.0, -1.0), (-1.0, 1.0, -1.0), (1.0, 1.0, 1.0), (1.0, -1.0, 1.0), (-1.0, -1.0, 1.0), (-1.0, 1.0, 1.0)], [], [(0, 1, 2, 3), (0, 4, 5, 1), (1, 5, 6, 2), (4, 0, 3, 7)])
me_cube_001.materials.append(mat_material_008)
me_cube_001.use_remesh_preserve_volume = False
me_cube_001.use_remesh_preserve_attributes = False
me_cube_001.use_mirror_vertex_groups = False
me_cube_001.update()
me_cube = bpy.data.meshes.new('Cube')
me_cube.from_pydata([(1.0, 1.0, -1.0), (1.0, -1.0, -1.0), (-1.0, -1.0, -1.0), (-1.0, 1.0, -1.0), (1.0, 1.0, 1.0), (1.0, -1.0, 1.0), (-1.0, -1.0, 1.0), (-1.0, 1.0, 1.0), (-1.005, 1.015, 0.9921), (-2.068, -1.0, -1.0), (-2.068, 1.0, -1.0), (-1.0, -2.284, -1.0), (-1.0, -2.284, 1.0), (-2.068, -2.284, -1.0), (-2.068, -2.284, 1.0), (-1.0, 2.301, -1.0), (-1.0, 2.301, 1.0), (-2.068, 2.301, -1.0), (-2.068, 2.301, 1.0), (2.469, 1.0, -1.0), (2.469, -1.0, -1.0), (2.469, 1.0, 1.0), (2.469, -1.0, 1.0), (1.0, 2.277, -1.0), (1.0, 2.277, 1.0), (2.469, 2.277, -1.0), (2.469, 2.277, 1.0), (1.0, -2.236, -1.0), (1.0, -2.236, 1.0), (2.469, -2.236, -1.0), (2.469, -2.236, 1.0), (3.099, -1.0, -1.0), (3.099, -1.0, 1.0), (3.099, -2.236, -1.0), (3.099, -2.236, 1.0), (3.098, 1.0, -1.0), (3.098, -1.0, -1.0), (3.098, 1.0, 1.0), (3.098, -1.0, 1.0), (3.107, 1.0, -1.0), (3.107, 1.0, 1.0), (3.107, 2.277, -1.0), (3.107, 2.277, 1.0), (-2.068, 5.364e-07, -1.0), (-2.068, -2.284, 0.0), (-2.068, -1.642, -1.0), (-2.068, -1.642, 1.0), (-2.068, 2.301, 1.192e-07), (-2.068, 1.651, 1.0), (-2.068, 1.651, -1.0), (-2.068, -1.642, -5.96e-08), (-2.068, 1.651, 0.0), (-2.068, 0.5, -1.0), (-2.068, -2.284, 0.5), (-2.068, -1.321, -1.0), (-2.068, -1.321, 1.0), (-2.068, 2.301, 0.5), (-2.068, 1.976, 1.0), (-2.068, 1.325, -1.0), (-2.068, -0.5, -1.0), (-2.068, -2.284, -0.5), (-2.068, -1.963, -1.0), (-2.068, -1.963, 1.0), (-2.068, 2.301, -0.5), (-2.068, 1.976, -1.0), (-2.068, -1.963, -2.98e-08), (-2.068, -1.321, -8.941e-08), (-2.068, -1.642, 0.5), (-2.068, -1.642, -0.5), (-2.068, 1.976, 5.96e-08), (-2.068, 1.651, -0.5), (-2.068, 1.651, 0.5), (-2.068, 1.976, -0.5), (-2.068, -1.321, -0.5), (-2.068, -1.321, 0.5), (-2.068, -1.963, 0.5), (-2.068, -1.963, -0.5), (-2.068, 1.976, 0.5), (-2.563, 0.5, -1.0), (-2.563, 1.0, -1.0), (-2.563, -1.0, 0.5), (-2.563, -1.0, 1.0), (-2.563, 1.0, 0.5), (-2.563, 1.0, 1.0), (-2.563, 0.5, 1.0), (-2.563, -1.321, -1.0), (-2.563, -1.0, -1.0), (-2.563, -1.321, 1.0), (-2.563, 1.325, -1.0), (-2.563, -0.5, -1.0), (-2.563, 6.855e-07, -1.0), (-2.563, -1.0, -0.5), (-2.563, -1.0, -2.372e-07), (-2.563, 1.0, -0.5), (-2.563, -0.5, 1.0), (-2.563, 5.662e-07, 1.0), (-2.563, 1.325, 1.0), (-2.563, 1.651, 1.0), (-2.563, 1.325, -1.776e-07), (-2.563, 1.651, -1.18e-07), (-2.563, 1.651, -0.5), (-2.563, 1.651, -1.0), (-2.563, 1.651, 0.5), (-2.563, 0.5, -2.372e-07), (-2.563, 6.258e-07, -2.372e-07), (-2.563, 6.557e-07, -0.5), (-2.563, 5.96e-07, 0.5), (-2.563, -1.321, -2.074e-07), (-2.563, -0.5, 0.5), (-2.563, -0.5, -0.5), (-2.563, 0.5, -0.5), (-2.563, 1.325, 0.5), (-2.563, 1.325, -0.5), (-2.563, -1.321, -0.5), (-2.563, -1.321, 0.5), (-2.563, 0.5, 0.5)], [], [(0, 1, 2, 3), (1, 5, 6, 2), (2, 6, 12, 11), (4, 0, 3, 7), (77, 57, 18, 56), (3, 2, 9, 59, 43, 52, 10), (11, 12, 14, 53, 44, 60, 13), (9, 2, 11, 13, 61, 45, 54), (76, 61, 13, 60), (16, 15, 17, 63, 47, 56, 18), (3, 10, 58, 49, 64, 17, 15), (7, 3, 15, 16), (22, 20, 36, 38), (20, 22, 32, 31), (19, 0, 23, 25), (1, 0, 19, 20), (23, 24, 26, 25), (19, 25, 41, 39), (0, 4, 24, 23), (28, 27, 29, 30), (5, 1, 27, 28), (1, 20, 29, 27), (31, 32, 34, 33), (29, 20, 31, 33), (30, 29, 33, 34), (35, 37, 38, 36), (20, 19, 35, 36), (19, 21, 37, 35), (40, 39, 41, 42), (25, 26, 42, 41), (21, 19, 39, 40), (75, 65, 44, 53), (74, 66, 50, 67), (73, 54, 45, 68), (72, 69, 47, 63), (58, 10, 79, 88), (43, 59, 89, 90), (52, 43, 90, 78), (54, 73, 113, 85), (73, 66, 107, 113), (48, 71, 102, 97), (51, 70, 100, 99), (66, 74, 114, 107), (74, 55, 87, 114), (64, 72, 63, 17), (49, 70, 72, 64), (70, 51, 69, 72), (66, 73, 68, 50), (59, 9, 86, 89), (71, 51, 99, 102), (55, 74, 67, 46), (10, 52, 78, 79), (62, 75, 53, 14), (46, 67, 75, 62), (67, 50, 65, 75), (65, 76, 60, 44), (50, 68, 76, 65), (68, 45, 61, 76), (69, 77, 56, 47), (51, 71, 77, 69), (71, 48, 57, 77), (49, 58, 88, 101), (9, 54, 85, 86), (70, 49, 101, 100), (115, 84, 83, 82), (112, 98, 99, 100), (111, 96, 97, 102), (108, 94, 95, 106), (80, 81, 94, 108), (89, 109, 105, 90), (86, 91, 109, 89), (78, 110, 93, 79), (90, 105, 110, 78), (105, 104, 103, 110), (98, 111, 102, 99), (82, 83, 96, 111), (88, 112, 100, 101), (79, 93, 112, 88), (92, 91, 113, 107), (91, 86, 85, 113), (81, 80, 114, 87), (80, 92, 107, 114), (104, 106, 115, 103), (106, 95, 84, 115)])
me_cube.materials.append(mat_material_001)
me_cube.use_remesh_preserve_volume = False
me_cube.use_remesh_preserve_attributes = False
me_cube.use_mirror_vertex_groups = False
me_cube.update()

# ---- objects
ob_cube_023 = bpy.data.objects.new('Cube.023', me_cube_023)
ob_cube_022 = bpy.data.objects.new('Cube.022', me_cube_022)
ob_cube_021 = bpy.data.objects.new('Cube.021', me_cube_021)
ob_cube_020 = bpy.data.objects.new('Cube.020', me_cube_020)
ob_cube_019 = bpy.data.objects.new('Cube.019', me_cube_019)
ob_cube_018 = bpy.data.objects.new('Cube.018', me_cube_018)
ob_cube_017 = bpy.data.objects.new('Cube.017', me_cube_017)
ob_cube_016 = bpy.data.objects.new('Cube.016', me_cube_016)
ob_cube_015 = bpy.data.objects.new('Cube.015', me_cube_015)
ob_cube_014 = bpy.data.objects.new('Cube.014', me_cube_014)
ob_cube_013 = bpy.data.objects.new('Cube.013', me_cube_009)
ob_cube_012 = bpy.data.objects.new('Cube.012', me_cube_008)
ob_cube_011 = bpy.data.objects.new('Cube.011', me_cube_007)
ob_cube_010 = bpy.data.objects.new('Cube.010', me_cube_005)
ob_cube_007 = bpy.data.objects.new('Cube.007', me_cube_013)
ob_cube_006 = bpy.data.objects.new('Cube.006', me_cube_012)
ob_cube_008 = bpy.data.objects.new('Cube.008', me_cube_011)
ob_cube_009 = bpy.data.objects.new('Cube.009', me_cube_010)
ob_cube_005 = bpy.data.objects.new('Cube.005', me_cube_006)
ob_cube_004 = bpy.data.objects.new('Cube.004', me_cube_004)
ob_cube_003 = bpy.data.objects.new('Cube.003', me_cube_003)
ob_cube_002 = bpy.data.objects.new('Cube.002', me_cube_002)
ob_cube_001 = bpy.data.objects.new('Cube.001', me_cube_001)
ob_cube = bpy.data.objects.new('Cube', me_cube)
ob_lamp = bpy.data.objects.new('Lamp', light_lamp)
ob_camera = bpy.data.objects.new('Camera', cam_camera)

# ---- transforms, parenting, visibility, modifiers, constraints
ob_cube_023.location = (0.0, 3.922, 0.0)
ob_cube_023.lock_rotations_4d = False
ob_cube_023.empty_display_type = 'ARROWS'
ob_cube_023.lineart.crease_threshold = 0.0
ob_cube_022.location = (0.0, -3.993, 0.0)
ob_cube_022.lock_rotations_4d = False
ob_cube_022.empty_display_type = 'ARROWS'
ob_cube_022.lineart.crease_threshold = 0.0
ob_cube_021.location = (0.03044, -5.961, -0.01734)
ob_cube_021.lock_rotations_4d = False
ob_cube_021.empty_display_type = 'ARROWS'
ob_cube_021.lineart.crease_threshold = 0.0
ob_cube_020.location = (0.02968, -4.298, -0.01137)
ob_cube_020.rotation_euler = (-3.141, -3.139, -3.141)
ob_cube_020.scale = (-1.0, 1.0, 1.0)
ob_cube_020.lock_rotations_4d = False
ob_cube_020.empty_display_type = 'ARROWS'
ob_cube_020.lineart.crease_threshold = 0.0
ob_cube_019.location = (0.02334, 4.445, -0.01845)
ob_cube_019.rotation_euler = (-3.145, -3.137, -3.145)
ob_cube_019.scale = (-1.0, 1.0, 1.0)
ob_cube_019.lock_rotations_4d = False
ob_cube_019.empty_display_type = 'ARROWS'
ob_cube_019.lineart.crease_threshold = 0.0
ob_cube_018.location = (0.0154, 5.928, -0.003974)
ob_cube_018.rotation_euler = (-0.004498, -0.002932, -0.004517)
ob_cube_018.lock_rotations_4d = False
ob_cube_018.empty_display_type = 'ARROWS'
ob_cube_018.lineart.crease_threshold = 0.0
ob_cube_017.location = (0.0, 1.976, 0.0)
ob_cube_017.lock_rotations_4d = False
ob_cube_017.empty_display_type = 'ARROWS'
ob_cube_017.lineart.crease_threshold = 0.0
ob_cube_016.location = (0.0154, 5.928, -0.003974)
ob_cube_016.rotation_euler = (-0.004498, -0.002932, -0.004517)
ob_cube_016.lock_rotations_4d = False
ob_cube_016.empty_display_type = 'ARROWS'
ob_cube_016.lineart.crease_threshold = 0.0
ob_cube_015.location = (0.0, 3.922, 0.0)
ob_cube_015.lock_rotations_4d = False
ob_cube_015.empty_display_type = 'ARROWS'
ob_cube_015.lineart.crease_threshold = 0.0
ob_cube_014.location = (0.0, 1.976, 0.0)
ob_cube_014.lock_rotations_4d = False
ob_cube_014.empty_display_type = 'ARROWS'
ob_cube_014.lineart.crease_threshold = 0.0
ob_cube_013.location = (0.0, -5.95, 0.0)
ob_cube_013.lock_rotations_4d = False
ob_cube_013.empty_display_type = 'ARROWS'
ob_cube_013.lineart.crease_threshold = 0.0
ob_cube_012.location = (0.0, -3.993, 0.0)
ob_cube_012.lock_rotations_4d = False
ob_cube_012.empty_display_type = 'ARROWS'
ob_cube_012.lineart.crease_threshold = 0.0
ob_cube_011.location = (0.0, -2.001, 0.0)
ob_cube_011.lock_rotations_4d = False
ob_cube_011.empty_display_type = 'ARROWS'
ob_cube_011.lineart.crease_threshold = 0.0
ob_cube_010.location = (0.0, 0.0, 0.0)
ob_cube_010.lock_rotations_4d = False
ob_cube_010.empty_display_type = 'ARROWS'
ob_cube_010.lineart.crease_threshold = 0.0
ob_cube_007.location = (0.02805, 5.928, -0.003974)
ob_cube_007.rotation_euler = (-0.004498, -0.002932, -0.004517)
ob_cube_007.lock_rotations_4d = False
ob_cube_007.empty_display_type = 'ARROWS'
ob_cube_007.lineart.crease_threshold = 0.0
ob_cube_006.location = (0.02334, 4.445, -0.01845)
ob_cube_006.rotation_euler = (-3.145, -3.137, -3.145)
ob_cube_006.scale = (-1.0, 1.0, 1.0)
ob_cube_006.lock_rotations_4d = False
ob_cube_006.empty_display_type = 'ARROWS'
ob_cube_006.lineart.crease_threshold = 0.0
ob_cube_008.location = (0.02968, -4.298, -0.005606)
ob_cube_008.rotation_euler = (-3.141, -3.139, -3.141)
ob_cube_008.scale = (-1.0, 1.0, 1.0)
ob_cube_008.lock_rotations_4d = False
ob_cube_008.empty_display_type = 'ARROWS'
ob_cube_008.lineart.crease_threshold = 0.0
ob_cube_009.location = (0.03044, -5.961, -0.01734)
ob_cube_009.lock_rotations_4d = False
ob_cube_009.empty_display_type = 'ARROWS'
ob_cube_009.lineart.crease_threshold = 0.0
ob_cube_005.location = (0.0, -5.95, 0.0)
ob_cube_005.lock_rotations_4d = False
ob_cube_005.empty_display_type = 'ARROWS'
ob_cube_005.lineart.crease_threshold = 0.0
ob_cube_004.location = (0.0, 3.922, 0.0)
ob_cube_004.lock_rotations_4d = False
ob_cube_004.empty_display_type = 'ARROWS'
ob_cube_004.lineart.crease_threshold = 0.0
ob_cube_003.location = (0.0, -3.993, 0.0)
ob_cube_003.lock_rotations_4d = False
ob_cube_003.empty_display_type = 'ARROWS'
ob_cube_003.lineart.crease_threshold = 0.0
ob_cube_002.location = (0.0, -2.001, 0.0)
ob_cube_002.lock_rotations_4d = False
ob_cube_002.empty_display_type = 'ARROWS'
ob_cube_002.lineart.crease_threshold = 0.0
ob_cube_001.location = (0.0, 1.976, 0.0)
ob_cube_001.lock_rotations_4d = False
ob_cube_001.empty_display_type = 'ARROWS'
ob_cube_001.lineart.crease_threshold = 0.0
ob_cube.location = (0.0, 0.0, 0.0)
ob_cube.lock_rotations_4d = False
ob_cube.empty_display_type = 'ARROWS'
ob_cube.lineart.crease_threshold = 0.0
ob_lamp.location = (4.076, 1.005, 5.904)
ob_lamp.rotation_euler = (0.6503, 0.05522, 1.866)
ob_lamp.lock_rotations_4d = False
ob_lamp.empty_display_type = 'ARROWS'
ob_lamp.color = (0.0, 0.0, 0.0, 0.0)
ob_lamp.lineart.crease_threshold = 0.0
ob_camera.location = (7.481, -6.508, 5.344)
ob_camera.rotation_euler = (1.109, 0.01082, 0.8149)
ob_camera.lock_rotations_4d = False
ob_camera.empty_display_type = 'ARROWS'
ob_camera.color = (0.0, 0.0, 0.0, 0.0)
ob_camera.display_type = 'WIRE'
ob_camera.lineart.crease_threshold = 0.0

# ---- collection membership
col_collection_1.objects.link(ob_cube_023)
col_collection_1.objects.link(ob_cube_022)
col_collection_1.objects.link(ob_cube_021)
col_collection_1.objects.link(ob_cube_020)
col_collection_1.objects.link(ob_cube_019)
col_collection_1.objects.link(ob_cube_018)
col_collection_1.objects.link(ob_cube_017)
col_collection_1.objects.link(ob_cube_016)
col_collection_1.objects.link(ob_cube_015)
col_collection_1.objects.link(ob_cube_014)
col_collection_1.objects.link(ob_cube_013)
col_collection_1.objects.link(ob_cube_012)
col_collection_1.objects.link(ob_cube_011)
col_collection_1.objects.link(ob_cube_010)
col_collection_1.objects.link(ob_cube_007)
col_collection_1.objects.link(ob_cube_006)
col_collection_1.objects.link(ob_cube_008)
col_collection_1.objects.link(ob_cube_009)
col_collection_1.objects.link(ob_cube_005)
col_collection_1.objects.link(ob_cube_004)
col_collection_1.objects.link(ob_cube_003)
col_collection_1.objects.link(ob_cube_002)
col_collection_1.objects.link(ob_cube_001)
col_collection_1.objects.link(ob_cube)
col_collection_1.objects.link(ob_lamp)
col_collection_1.objects.link(ob_camera)

# ---- scene / render settings (as saved in the file)
scene.camera = ob_camera
scene.frame_start = 1; scene.frame_end = 250; scene.frame_set(158)
scene.render.engine = 'BLENDER_EEVEE_NEXT'
scene.render.resolution_percentage = 50
scene.render.dither_intensity = 0.0
scene.cycles.use_denoising = False
scene.cycles.samples = 10
scene.cycles.sampling_pattern = 'TABULATED_SOBOL'
scene.cycles.light_sampling_threshold = 0.0
scene.cycles.use_adaptive_sampling = False
scene.cycles.use_light_tree = False
scene.cycles.blur_glossy = 0.0
scene.cycles.pixel_filter_type = 'GAUSSIAN'
scene.cycles.sample_clamp_indirect = 0.0
scene.view_settings.view_transform = 'Standard'
bpy.context.view_layer.update()
